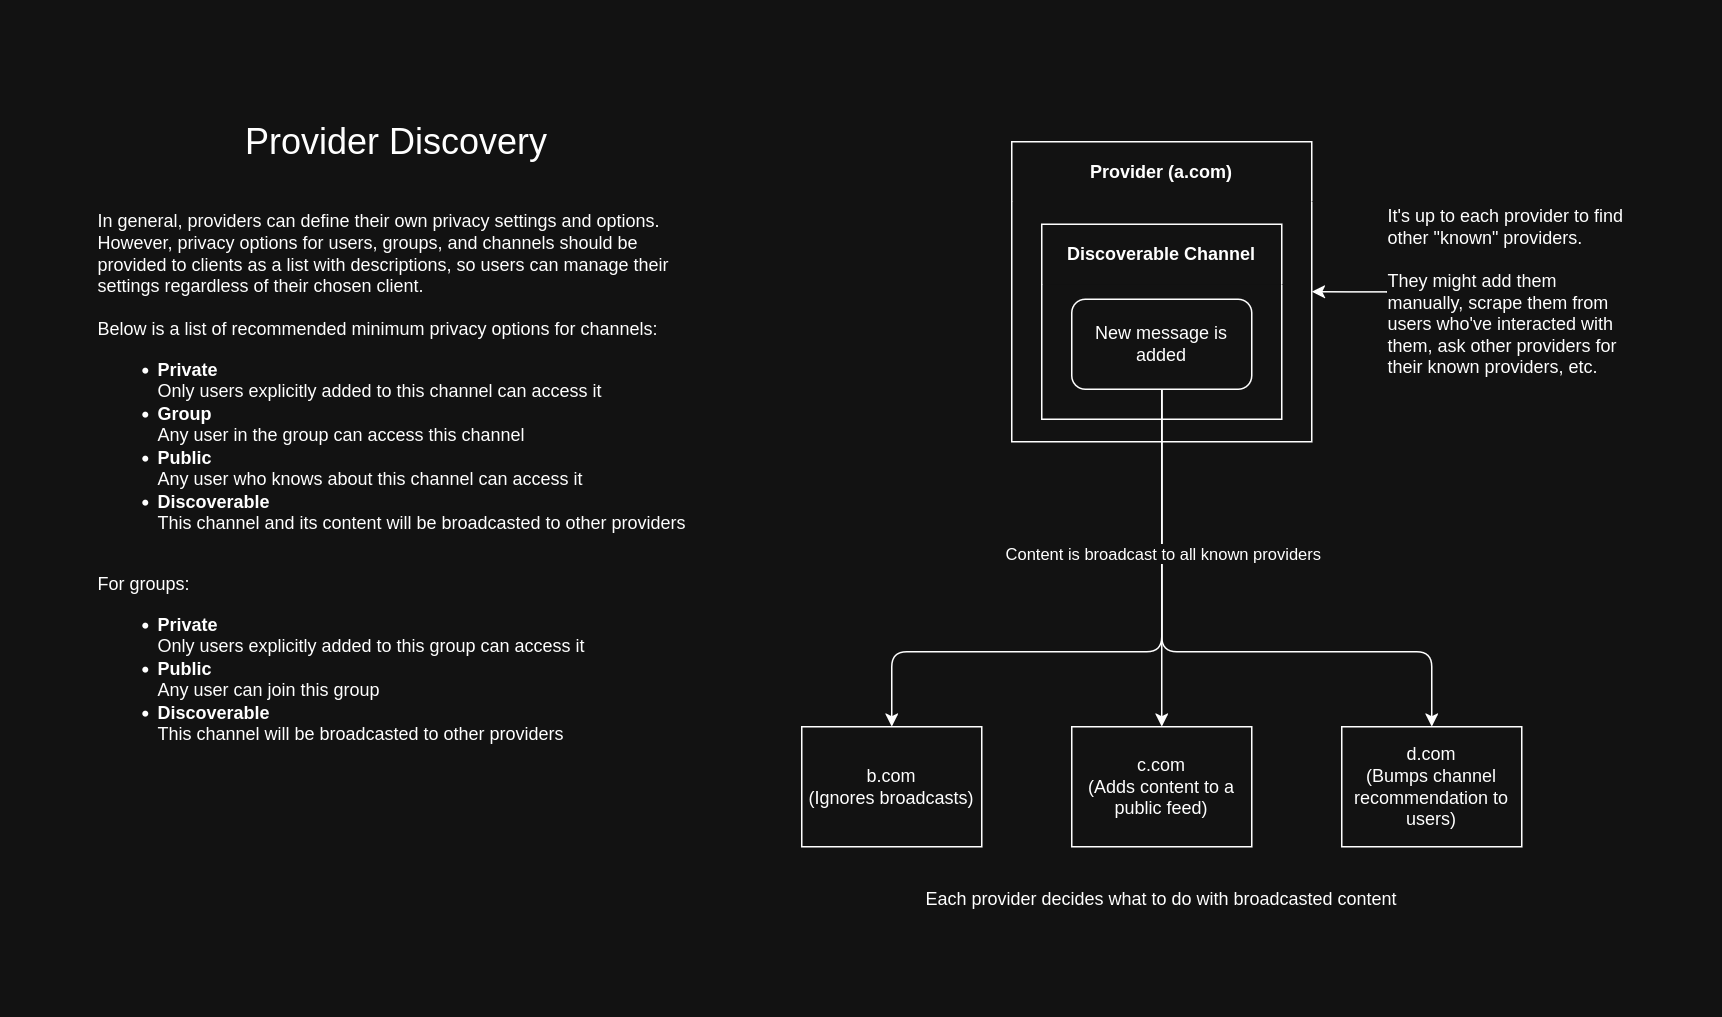

The diagram above was exported from draw.io. Its source (the exported page's mxGraphModel, read from the mxfile embedded in the PNG):
<mxGraphModel dx="1177" dy="830" grid="1" gridSize="10" guides="1" tooltips="1" connect="1" arrows="1" fold="1" page="1" pageScale="1" pageWidth="1100" pageHeight="850" math="0" shadow="0">
  <root>
    <mxCell id="0" />
    <mxCell id="1" parent="0" />
    <mxCell id="WRQSSzH85khIooadLPHQ-1" parent="1" style="swimlane;whiteSpace=wrap;html=1;strokeColor=default;startSize=40;swimlaneLine=0;" value="Provider (a.com)" vertex="1">
      <mxGeometry height="200" width="200" x="670" y="190" as="geometry" />
    </mxCell>
    <mxCell id="WRQSSzH85khIooadLPHQ-2" parent="WRQSSzH85khIooadLPHQ-1" style="swimlane;whiteSpace=wrap;html=1;strokeColor=default;startSize=40;swimlaneLine=0;" value="Discoverable Channel" vertex="1">
      <mxGeometry height="130" width="160" x="20" y="55" as="geometry" />
    </mxCell>
    <mxCell id="WRQSSzH85khIooadLPHQ-3" parent="WRQSSzH85khIooadLPHQ-2" style="rounded=1;whiteSpace=wrap;html=1;" value="New message is added" vertex="1">
      <mxGeometry height="60" width="120" x="20" y="50" as="geometry" />
    </mxCell>
    <mxCell id="TZltOayHwJWtlSA4x5mC-1" parent="1" style="text;html=1;whiteSpace=wrap;strokeColor=none;fillColor=none;align=center;verticalAlign=middle;rounded=0;" value="&lt;div align=&quot;left&quot;&gt;In general, providers can define their own privacy settings and options. However, privacy options for users, groups, and channels should be provided to clients as a list with descriptions, so users can manage their settings regardless of their chosen client.&lt;/div&gt;&lt;div align=&quot;left&quot;&gt;&lt;br&gt;&lt;/div&gt;&lt;div align=&quot;left&quot;&gt;Below is a list of recommended minimum privacy options for channels:&lt;/div&gt;&lt;div align=&quot;left&quot;&gt;&lt;ul&gt;&lt;li&gt;&lt;b&gt;Private&lt;/b&gt;&lt;br&gt;Only users explicitly added to this channel can access it&lt;/li&gt;&lt;li&gt;&lt;b&gt;Group&lt;br&gt;&lt;/b&gt;Any user in the group can access this channel&lt;/li&gt;&lt;li&gt;&lt;b&gt;Public&lt;br&gt;&lt;/b&gt;Any user who knows about this channel can access it&lt;/li&gt;&lt;li&gt;&lt;b&gt;Discoverable&lt;br&gt;&lt;/b&gt;This channel and its content will be broadcasted to other providers&lt;/li&gt;&lt;/ul&gt;&lt;/div&gt;&lt;div align=&quot;left&quot;&gt;&lt;br&gt;&lt;/div&gt;&lt;div align=&quot;left&quot;&gt;For groups:&lt;/div&gt;&lt;div align=&quot;left&quot;&gt;&lt;ul&gt;&lt;li&gt;&lt;b&gt;Private&lt;br&gt;&lt;/b&gt;Only users explicitly added to this group can access it&lt;/li&gt;&lt;li&gt;&lt;b&gt;Public&lt;br&gt;&lt;/b&gt;Any user can join this group&lt;/li&gt;&lt;li&gt;&lt;b&gt;Discoverable&lt;br&gt;&lt;/b&gt;This channel will be broadcasted to other providers&lt;/li&gt;&lt;/ul&gt;&lt;/div&gt;" vertex="1">
      <mxGeometry height="520" width="400" x="60" y="160" as="geometry" />
    </mxCell>
    <mxCell id="WYvrTBPYwdXE6LJ8dPka-1" parent="1" style="whiteSpace=wrap;html=1;rounded=1;arcSize=0;" value="b.com&lt;br&gt;(Ignores broadcasts)" vertex="1">
      <mxGeometry height="80" width="120" x="530" y="580" as="geometry" />
    </mxCell>
    <mxCell id="WYvrTBPYwdXE6LJ8dPka-2" edge="1" parent="1" source="WRQSSzH85khIooadLPHQ-3" style="edgeStyle=orthogonalEdgeStyle;rounded=1;orthogonalLoop=1;jettySize=auto;html=1;curved=0;" target="WYvrTBPYwdXE6LJ8dPka-1" value="">
      <mxGeometry relative="1" as="geometry">
        <Array as="points">
          <mxPoint x="770" y="530" />
          <mxPoint x="590" y="530" />
        </Array>
      </mxGeometry>
    </mxCell>
    <mxCell id="WYvrTBPYwdXE6LJ8dPka-4" parent="1" style="whiteSpace=wrap;html=1;rounded=1;arcSize=0;" value="c.com&lt;br&gt;(Adds content to a public feed)" vertex="1">
      <mxGeometry height="80" width="120" x="710" y="580" as="geometry" />
    </mxCell>
    <mxCell id="WYvrTBPYwdXE6LJ8dPka-5" parent="1" style="whiteSpace=wrap;html=1;rounded=1;arcSize=0;" value="d.com&lt;br&gt;(Bumps channel recommendation to users)" vertex="1">
      <mxGeometry height="80" width="120" x="890" y="580" as="geometry" />
    </mxCell>
    <mxCell id="WYvrTBPYwdXE6LJ8dPka-6" edge="1" parent="1" source="WRQSSzH85khIooadLPHQ-3" style="edgeStyle=orthogonalEdgeStyle;rounded=0;orthogonalLoop=1;jettySize=auto;html=1;exitX=0.5;exitY=1;exitDx=0;exitDy=0;entryX=0.5;entryY=0;entryDx=0;entryDy=0;" target="WYvrTBPYwdXE6LJ8dPka-4">
      <mxGeometry relative="1" as="geometry" />
    </mxCell>
    <mxCell id="WYvrTBPYwdXE6LJ8dPka-7" edge="1" parent="1" source="WRQSSzH85khIooadLPHQ-3" style="edgeStyle=orthogonalEdgeStyle;rounded=1;orthogonalLoop=1;jettySize=auto;html=1;exitX=0.5;exitY=1;exitDx=0;exitDy=0;entryX=0.5;entryY=0;entryDx=0;entryDy=0;curved=0;" target="WYvrTBPYwdXE6LJ8dPka-5">
      <mxGeometry relative="1" as="geometry">
        <Array as="points">
          <mxPoint x="770" y="530" />
          <mxPoint x="950" y="530" />
        </Array>
      </mxGeometry>
    </mxCell>
    <mxCell id="WYvrTBPYwdXE6LJ8dPka-8" connectable="0" parent="WYvrTBPYwdXE6LJ8dPka-7" style="edgeLabel;html=1;align=center;verticalAlign=middle;resizable=0;points=[];" value="Content is broadcast to all known providers" vertex="1">
      <mxGeometry relative="1" x="-0.4617" as="geometry">
        <mxPoint as="offset" />
      </mxGeometry>
    </mxCell>
    <mxCell id="WYvrTBPYwdXE6LJ8dPka-9" parent="1" style="text;html=1;whiteSpace=wrap;strokeColor=none;fillColor=none;align=center;verticalAlign=middle;rounded=0;" value="Each provider decides what to do with broadcasted content" vertex="1">
      <mxGeometry height="30" width="480" x="530" y="680" as="geometry" />
    </mxCell>
    <mxCell id="4MaE9603qaJ1G8uaAp2s-2" edge="1" parent="1" source="4MaE9603qaJ1G8uaAp2s-1" style="edgeStyle=orthogonalEdgeStyle;rounded=0;orthogonalLoop=1;jettySize=auto;html=1;entryX=1;entryY=0.5;entryDx=0;entryDy=0;" target="WRQSSzH85khIooadLPHQ-1">
      <mxGeometry relative="1" as="geometry">
        <mxPoint x="880" y="297.5" as="targetPoint" />
      </mxGeometry>
    </mxCell>
    <mxCell id="4MaE9603qaJ1G8uaAp2s-1" parent="1" style="text;html=1;whiteSpace=wrap;strokeColor=none;fillColor=none;align=center;verticalAlign=middle;rounded=0;" value="&lt;div align=&quot;left&quot;&gt;It's up to each provider to find other &quot;known&quot; providers.&lt;/div&gt;&lt;div align=&quot;left&quot;&gt;&lt;br&gt;&lt;/div&gt;&lt;div align=&quot;left&quot;&gt;They might add them manually, scrape them from users who've interacted with them, ask other providers for their known providers, etc.&lt;/div&gt;" vertex="1">
      <mxGeometry height="122.5" width="160" x="920" y="228.75" as="geometry" />
    </mxCell>
    <mxCell id="wU0LlW4RlPBlVdHdkmBa-1" parent="1" style="text;html=1;whiteSpace=wrap;strokeColor=none;fillColor=none;align=center;verticalAlign=middle;rounded=0;" value="&lt;font style=&quot;font-size: 24px;&quot;&gt;Provider Discovery&lt;/font&gt;" vertex="1">
      <mxGeometry height="40" width="360" x="80" y="170" as="geometry" />
    </mxCell>
  </root>
</mxGraphModel>